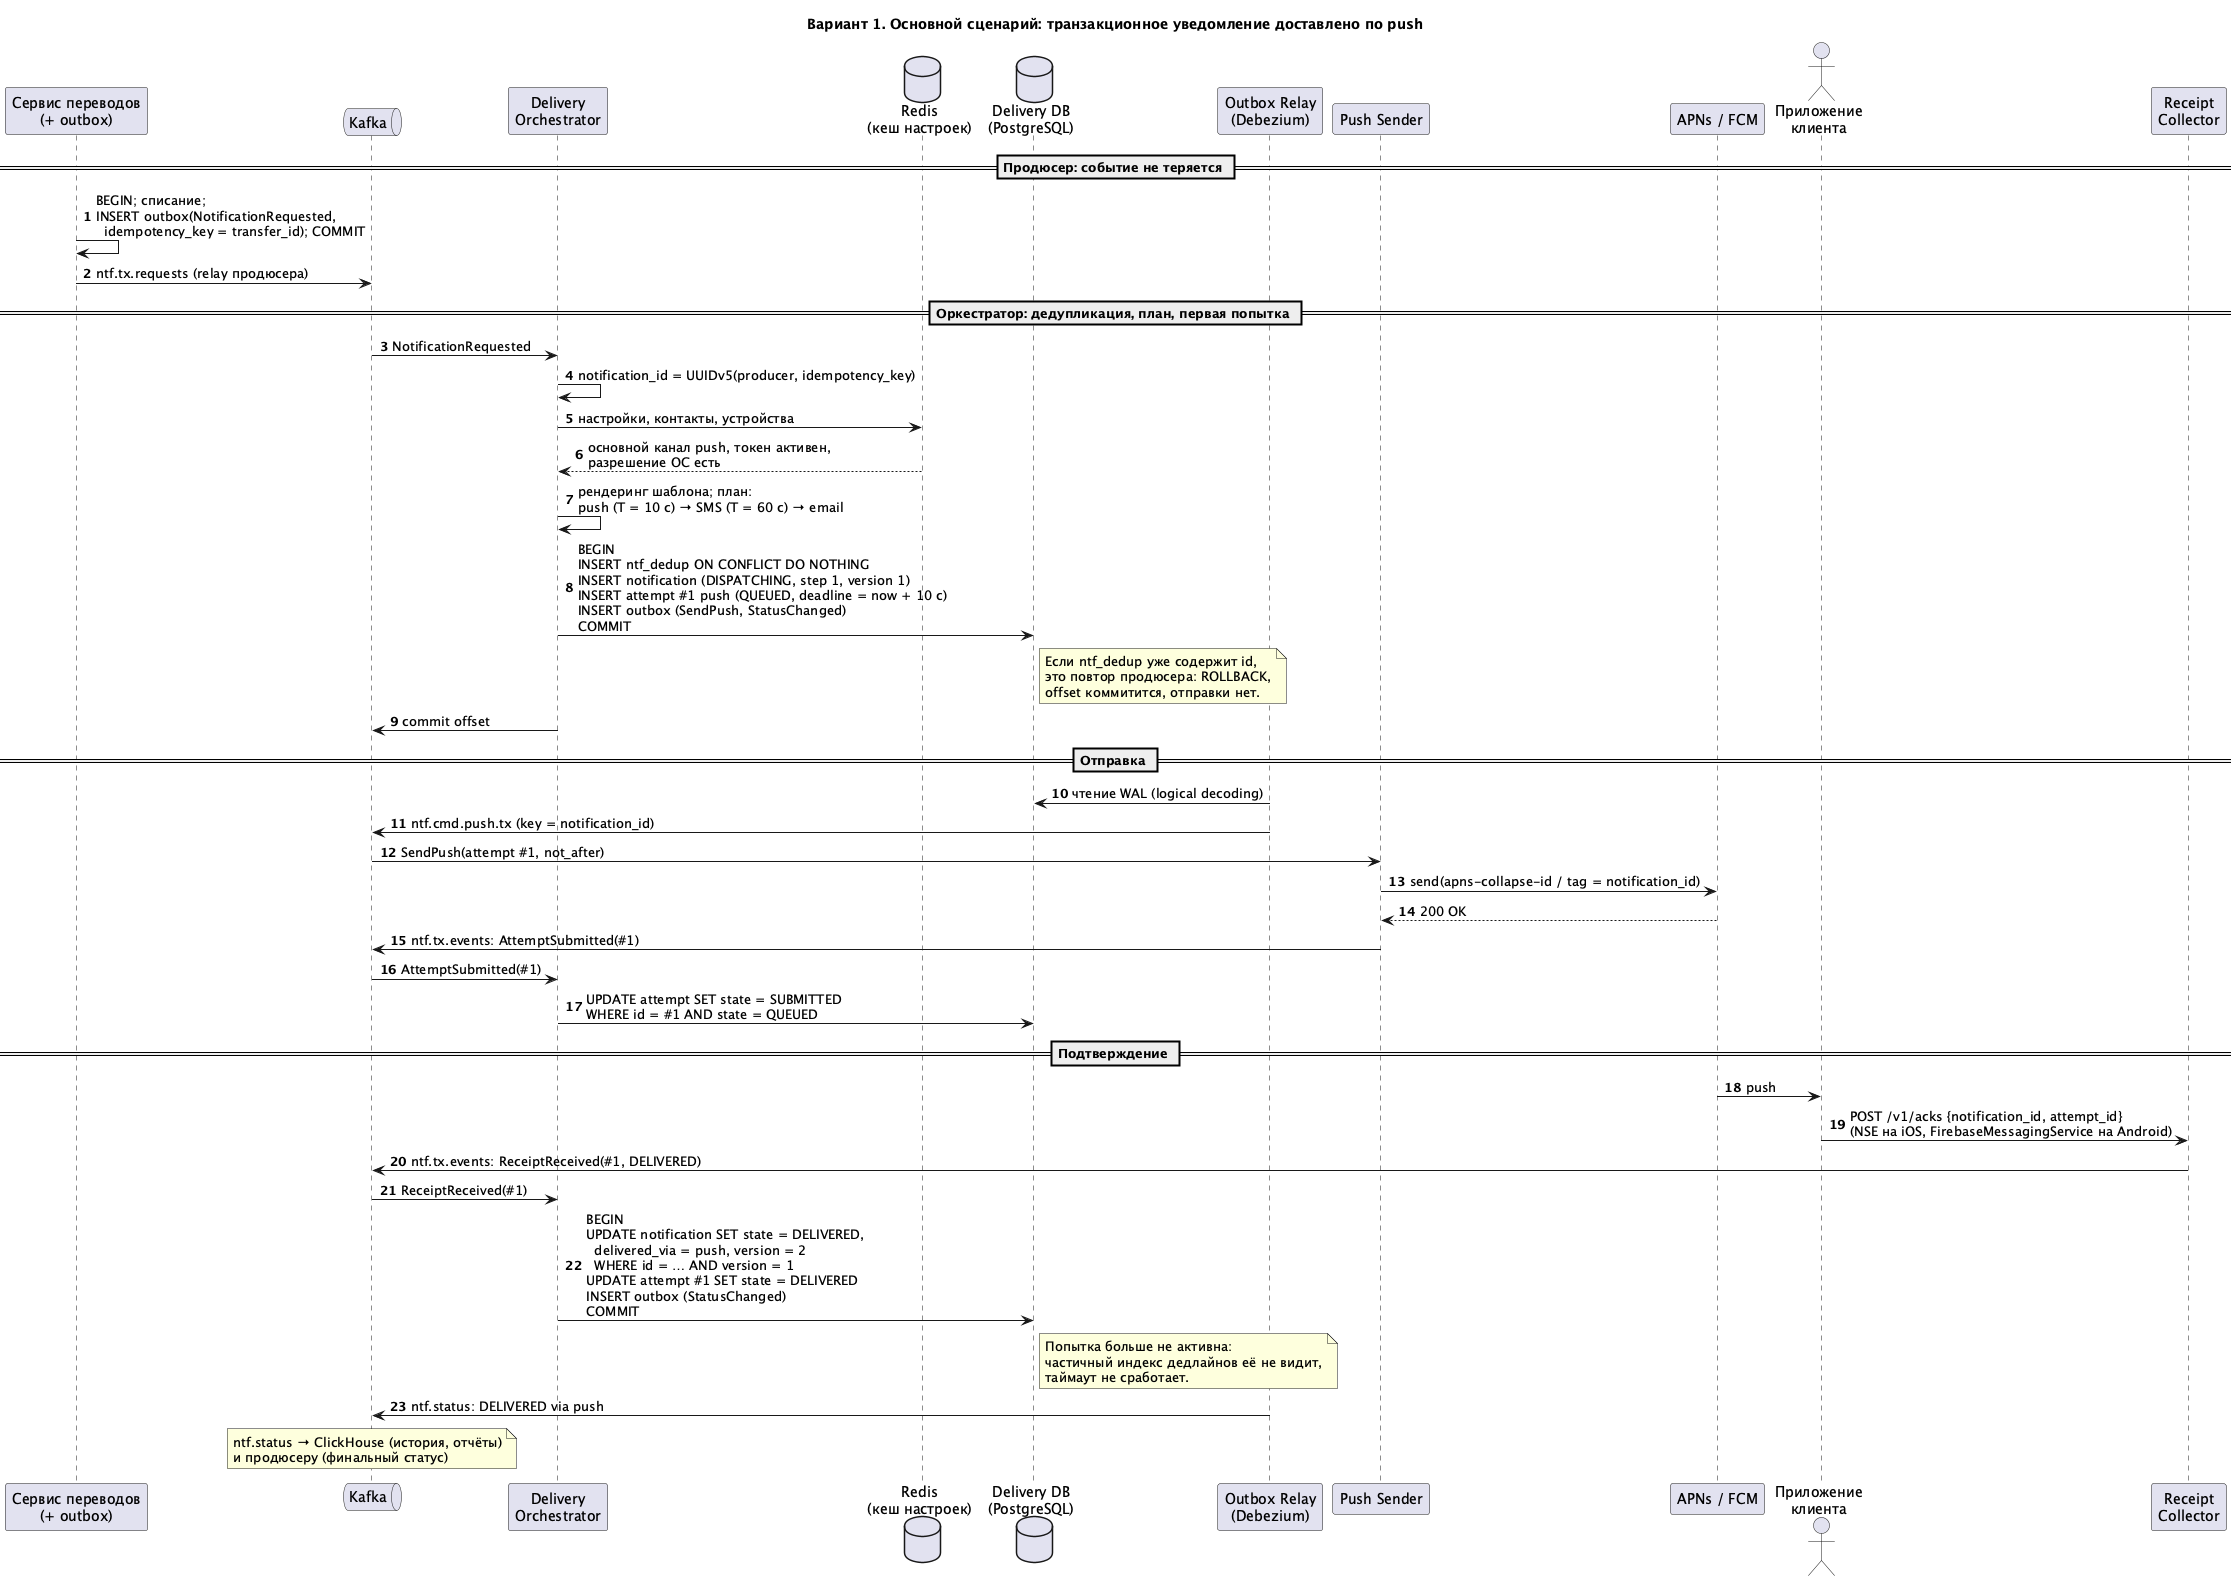

The diagram above was rendered by PlantUML. Its source (embedded in the PNG):
@startuml a-seq-main
!pragma layout smetana
title Вариант 1. Основной сценарий: транзакционное уведомление доставлено по push
autonumber
skinparam responseMessageBelowArrow true
skinparam sequenceMessageAlign left

participant "Сервис переводов\n(+ outbox)" as P
queue "Kafka" as K
participant "Delivery\nOrchestrator" as O
database "Redis\n(кеш настроек)" as R
database "Delivery DB\n(PostgreSQL)" as DB
participant "Outbox Relay\n(Debezium)" as OR
participant "Push Sender" as PS
participant "APNs / FCM" as APNS
actor "Приложение\nклиента" as APP
participant "Receipt\nCollector" as RC

== Продюсер: событие не теряется ==
P -> P : BEGIN; списание;\nINSERT outbox(NotificationRequested,\n  idempotency_key = transfer_id); COMMIT
P -> K : ntf.tx.requests (relay продюсера)

== Оркестратор: дедупликация, план, первая попытка ==
K -> O : NotificationRequested
O -> O : notification_id = UUIDv5(producer, idempotency_key)
O -> R : настройки, контакты, устройства
R --> O : основной канал push, токен активен,\nразрешение ОС есть
O -> O : рендеринг шаблона; план:\npush (T = 10 с) → SMS (T = 60 с) → email
O -> DB : BEGIN\nINSERT ntf_dedup ON CONFLICT DO NOTHING\nINSERT notification (DISPATCHING, step 1, version 1)\nINSERT attempt #1 push (QUEUED, deadline = now + 10 с)\nINSERT outbox (SendPush, StatusChanged)\nCOMMIT
note right of DB
  Если ntf_dedup уже содержит id,
  это повтор продюсера: ROLLBACK,
  offset коммитится, отправки нет.
end note
O -> K : commit offset

== Отправка ==
OR -> DB : чтение WAL (logical decoding)
OR -> K : ntf.cmd.push.tx (key = notification_id)
K -> PS : SendPush(attempt #1, not_after)
PS -> APNS : send(apns-collapse-id / tag = notification_id)
APNS --> PS : 200 OK
PS -> K : ntf.tx.events: AttemptSubmitted(#1)
K -> O : AttemptSubmitted(#1)
O -> DB : UPDATE attempt SET state = SUBMITTED\nWHERE id = #1 AND state = QUEUED

== Подтверждение ==
APNS -> APP : push
APP -> RC : POST /v1/acks {notification_id, attempt_id}\n(NSE на iOS, FirebaseMessagingService на Android)
RC -> K : ntf.tx.events: ReceiptReceived(#1, DELIVERED)
K -> O : ReceiptReceived(#1)
O -> DB : BEGIN\nUPDATE notification SET state = DELIVERED,\n  delivered_via = push, version = 2\n  WHERE id = … AND version = 1\nUPDATE attempt #1 SET state = DELIVERED\nINSERT outbox (StatusChanged)\nCOMMIT
note right of DB
  Попытка больше не активна:
  частичный индекс дедлайнов её не видит,
  таймаут не сработает.
end note
OR -> K : ntf.status: DELIVERED via push
note over K : ntf.status → ClickHouse (история, отчёты)\nи продюсеру (финальный статус)
@enduml